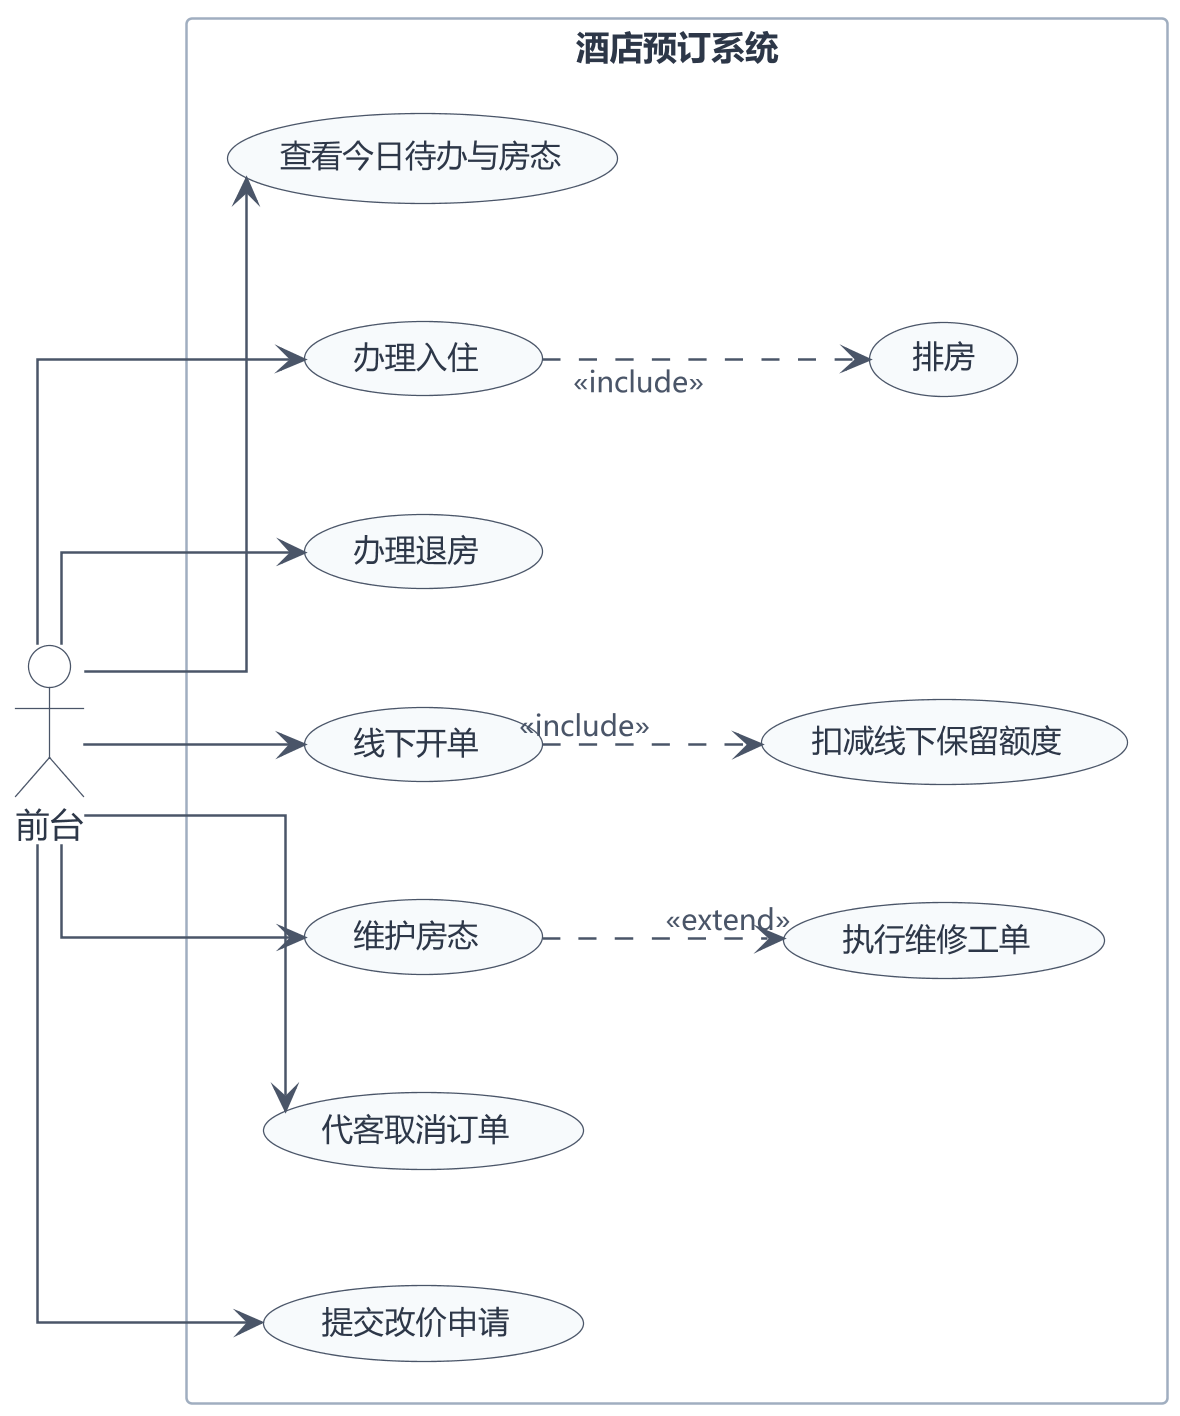

The diagram above was rendered by PlantUML. Its source (embedded in the PNG):
@startuml UML用例图_前台端
skinparam dpi 250
skinparam defaultFontName "Microsoft YaHei"
skinparam shadowing false
skinparam backgroundColor #FFFFFF
skinparam linetype ortho
skinparam ArrowColor #4A5568
skinparam ArrowFontColor #4A5568
skinparam ArrowFontSize 11
skinparam UsecaseBackgroundColor #F7FAFC
skinparam UsecaseBorderColor #4A5568
skinparam UsecaseFontColor #2D3748
skinparam UsecaseFontSize 12
skinparam ActorBackgroundColor #FFFFFF
skinparam ActorBorderColor #4A5568
skinparam ActorFontColor #2D3748
skinparam ActorFontSize 13
skinparam RectangleBackgroundColor #FFFFFF
skinparam RectangleBorderColor #A0AEC0
skinparam RectangleFontColor #2D3748
skinparam RectangleFontSize 13
skinparam nodesep 45
skinparam ranksep 55
left to right direction

actor "前台" as F

rectangle "酒店预订系统" {
  usecase "查看今日待办与房态" as UC1
  usecase "办理入住" as UC2
  usecase "排房" as UC3
  usecase "办理退房" as UC4
  usecase "线下开单" as UC5
  usecase "扣减线下保留额度" as UC6
  usecase "维护房态" as UC7
  usecase "执行维修工单" as UC8
  usecase "代客取消订单" as UC9
  usecase "提交改价申请" as UC10
}

F --> UC1
F --> UC2
F --> UC4
F --> UC5
F --> UC7
F --> UC9
F --> UC10

UC2 ..> UC3 : <<include>>
UC5 ..> UC6 : <<include>>
UC7 ..> UC8 : <<extend>>
@enduml